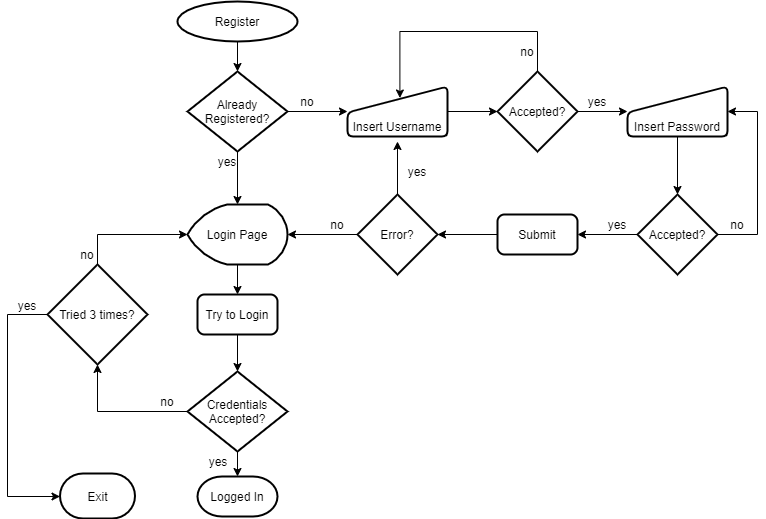

The diagram above was exported from draw.io. Its source (the exported page's mxGraphModel, read from the mxfile embedded in the PNG):
<mxGraphModel dx="1038" dy="548" grid="1" gridSize="10" guides="1" tooltips="1" connect="1" arrows="1" fold="1" page="1" pageScale="1" pageWidth="827" pageHeight="1169" math="0" shadow="0">
  <root>
    <mxCell id="WIyWlLk6GJQsqaUBKTNV-0" />
    <mxCell id="WIyWlLk6GJQsqaUBKTNV-1" parent="WIyWlLk6GJQsqaUBKTNV-0" />
    <mxCell id="-adDl5f17-c8SLOs7wPS-6" style="edgeStyle=orthogonalEdgeStyle;rounded=0;orthogonalLoop=1;jettySize=auto;html=1;entryX=0.5;entryY=0;entryDx=0;entryDy=0;labelBorderColor=none;" parent="WIyWlLk6GJQsqaUBKTNV-1" source="-adDl5f17-c8SLOs7wPS-4" target="-adDl5f17-c8SLOs7wPS-5" edge="1">
      <mxGeometry relative="1" as="geometry" />
    </mxCell>
    <mxCell id="-adDl5f17-c8SLOs7wPS-4" value="Register" style="strokeWidth=2;html=1;shape=mxgraph.flowchart.start_1;whiteSpace=wrap;fontFamily=Helvetica;fontSize=12;fontColor=#000000;align=center;strokeColor=#000000;fillColor=#ffffff;" parent="WIyWlLk6GJQsqaUBKTNV-1" vertex="1">
      <mxGeometry x="210" y="90" width="120" height="40" as="geometry" />
    </mxCell>
    <mxCell id="-adDl5f17-c8SLOs7wPS-24" value="" style="edgeStyle=orthogonalEdgeStyle;rounded=0;orthogonalLoop=1;jettySize=auto;html=1;entryX=0;entryY=0.5;entryDx=0;entryDy=0;" parent="WIyWlLk6GJQsqaUBKTNV-1" source="-adDl5f17-c8SLOs7wPS-5" target="f7QZCI-LOThq8HfhpQye-1" edge="1">
      <mxGeometry relative="1" as="geometry">
        <mxPoint x="370" y="200" as="targetPoint" />
      </mxGeometry>
    </mxCell>
    <mxCell id="f7QZCI-LOThq8HfhpQye-4" style="edgeStyle=orthogonalEdgeStyle;rounded=0;orthogonalLoop=1;jettySize=auto;html=1;exitX=0.5;exitY=1;exitDx=0;exitDy=0;entryX=0.5;entryY=0;entryDx=0;entryDy=0;entryPerimeter=0;" edge="1" parent="WIyWlLk6GJQsqaUBKTNV-1" source="-adDl5f17-c8SLOs7wPS-5" target="f7QZCI-LOThq8HfhpQye-2">
      <mxGeometry relative="1" as="geometry" />
    </mxCell>
    <mxCell id="-adDl5f17-c8SLOs7wPS-5" value="Already Registered?" style="strokeWidth=2;html=1;shape=mxgraph.flowchart.decision;whiteSpace=wrap;fontFamily=Helvetica;fontSize=12;fontColor=#000000;align=center;strokeColor=#000000;fillColor=#ffffff;" parent="WIyWlLk6GJQsqaUBKTNV-1" vertex="1">
      <mxGeometry x="220" y="160" width="100" height="80" as="geometry" />
    </mxCell>
    <mxCell id="-adDl5f17-c8SLOs7wPS-7" value="yes" style="text;html=1;strokeColor=none;fillColor=none;align=center;verticalAlign=middle;whiteSpace=wrap;rounded=0;" parent="WIyWlLk6GJQsqaUBKTNV-1" vertex="1">
      <mxGeometry x="240" y="240" width="40" height="20" as="geometry" />
    </mxCell>
    <mxCell id="-adDl5f17-c8SLOs7wPS-9" value="no" style="text;html=1;strokeColor=none;fillColor=none;align=center;verticalAlign=middle;whiteSpace=wrap;rounded=0;" parent="WIyWlLk6GJQsqaUBKTNV-1" vertex="1">
      <mxGeometry x="320" y="180" width="40" height="20" as="geometry" />
    </mxCell>
    <mxCell id="-adDl5f17-c8SLOs7wPS-17" value="" style="edgeStyle=orthogonalEdgeStyle;rounded=0;orthogonalLoop=1;jettySize=auto;html=1;entryX=0.5;entryY=0;entryDx=0;entryDy=0;" parent="WIyWlLk6GJQsqaUBKTNV-1" source="-adDl5f17-c8SLOs7wPS-11" target="-adDl5f17-c8SLOs7wPS-13" edge="1">
      <mxGeometry relative="1" as="geometry" />
    </mxCell>
    <mxCell id="-adDl5f17-c8SLOs7wPS-11" value="Try to Login" style="rounded=1;whiteSpace=wrap;html=1;absoluteArcSize=1;arcSize=14;strokeWidth=2;fontFamily=Helvetica;fontSize=12;fontColor=#000000;align=center;strokeColor=#000000;fillColor=#ffffff;" parent="WIyWlLk6GJQsqaUBKTNV-1" vertex="1">
      <mxGeometry x="230" y="383" width="80" height="40" as="geometry" />
    </mxCell>
    <mxCell id="-adDl5f17-c8SLOs7wPS-16" value="" style="edgeStyle=orthogonalEdgeStyle;rounded=0;orthogonalLoop=1;jettySize=auto;html=1;" parent="WIyWlLk6GJQsqaUBKTNV-1" source="-adDl5f17-c8SLOs7wPS-13" target="-adDl5f17-c8SLOs7wPS-15" edge="1">
      <mxGeometry relative="1" as="geometry" />
    </mxCell>
    <mxCell id="f7QZCI-LOThq8HfhpQye-10" style="edgeStyle=orthogonalEdgeStyle;rounded=0;orthogonalLoop=1;jettySize=auto;html=1;exitX=0;exitY=0.5;exitDx=0;exitDy=0;entryX=0.5;entryY=1;entryDx=0;entryDy=0;entryPerimeter=0;" edge="1" parent="WIyWlLk6GJQsqaUBKTNV-1" source="-adDl5f17-c8SLOs7wPS-13" target="f7QZCI-LOThq8HfhpQye-9">
      <mxGeometry relative="1" as="geometry" />
    </mxCell>
    <mxCell id="-adDl5f17-c8SLOs7wPS-13" value="Credentials Accepted?" style="strokeWidth=2;html=1;shape=mxgraph.flowchart.decision;whiteSpace=wrap;fontFamily=Helvetica;fontSize=12;fontColor=#000000;align=center;strokeColor=#000000;fillColor=#ffffff;" parent="WIyWlLk6GJQsqaUBKTNV-1" vertex="1">
      <mxGeometry x="220" y="460" width="100" height="80" as="geometry" />
    </mxCell>
    <mxCell id="-adDl5f17-c8SLOs7wPS-15" value="Logged In" style="strokeWidth=2;html=1;shape=mxgraph.flowchart.terminator;whiteSpace=wrap;fontFamily=Helvetica;fontSize=12;fontColor=#000000;align=center;strokeColor=#000000;fillColor=#ffffff;" parent="WIyWlLk6GJQsqaUBKTNV-1" vertex="1">
      <mxGeometry x="230" y="565" width="80" height="40" as="geometry" />
    </mxCell>
    <mxCell id="-adDl5f17-c8SLOs7wPS-18" value="yes" style="text;html=1;strokeColor=none;fillColor=none;align=center;verticalAlign=middle;whiteSpace=wrap;rounded=0;" parent="WIyWlLk6GJQsqaUBKTNV-1" vertex="1">
      <mxGeometry x="231" y="540" width="40" height="20" as="geometry" />
    </mxCell>
    <mxCell id="-adDl5f17-c8SLOs7wPS-21" value="no" style="text;html=1;strokeColor=none;fillColor=none;align=center;verticalAlign=middle;whiteSpace=wrap;rounded=0;" parent="WIyWlLk6GJQsqaUBKTNV-1" vertex="1">
      <mxGeometry x="180" y="480" width="40" height="20" as="geometry" />
    </mxCell>
    <mxCell id="-adDl5f17-c8SLOs7wPS-27" value="" style="edgeStyle=orthogonalEdgeStyle;rounded=0;orthogonalLoop=1;jettySize=auto;html=1;exitX=1;exitY=0.5;exitDx=0;exitDy=0;" parent="WIyWlLk6GJQsqaUBKTNV-1" source="f7QZCI-LOThq8HfhpQye-1" target="-adDl5f17-c8SLOs7wPS-26" edge="1">
      <mxGeometry relative="1" as="geometry">
        <mxPoint x="490" y="200" as="sourcePoint" />
      </mxGeometry>
    </mxCell>
    <mxCell id="-adDl5f17-c8SLOs7wPS-29" value="" style="edgeStyle=orthogonalEdgeStyle;rounded=0;orthogonalLoop=1;jettySize=auto;html=1;entryX=0.524;entryY=0.23;entryDx=0;entryDy=0;entryPerimeter=0;" parent="WIyWlLk6GJQsqaUBKTNV-1" source="-adDl5f17-c8SLOs7wPS-26" target="f7QZCI-LOThq8HfhpQye-1" edge="1">
      <mxGeometry relative="1" as="geometry">
        <mxPoint x="430" y="170" as="targetPoint" />
        <Array as="points">
          <mxPoint x="570" y="120" />
          <mxPoint x="432" y="120" />
        </Array>
      </mxGeometry>
    </mxCell>
    <mxCell id="-adDl5f17-c8SLOs7wPS-31" value="" style="edgeStyle=orthogonalEdgeStyle;rounded=0;orthogonalLoop=1;jettySize=auto;html=1;entryX=0;entryY=0.5;entryDx=0;entryDy=0;" parent="WIyWlLk6GJQsqaUBKTNV-1" source="-adDl5f17-c8SLOs7wPS-26" target="f7QZCI-LOThq8HfhpQye-0" edge="1">
      <mxGeometry relative="1" as="geometry">
        <mxPoint x="650" y="200" as="targetPoint" />
      </mxGeometry>
    </mxCell>
    <mxCell id="-adDl5f17-c8SLOs7wPS-26" value="Accepted?" style="strokeWidth=2;html=1;shape=mxgraph.flowchart.decision;whiteSpace=wrap;fontFamily=Helvetica;fontSize=12;fontColor=#000000;align=center;strokeColor=#000000;fillColor=#ffffff;" parent="WIyWlLk6GJQsqaUBKTNV-1" vertex="1">
      <mxGeometry x="530" y="160" width="80" height="80" as="geometry" />
    </mxCell>
    <mxCell id="-adDl5f17-c8SLOs7wPS-36" value="" style="edgeStyle=orthogonalEdgeStyle;rounded=0;orthogonalLoop=1;jettySize=auto;html=1;entryX=0.5;entryY=0;entryDx=0;entryDy=0;exitX=0.5;exitY=1;exitDx=0;exitDy=0;" parent="WIyWlLk6GJQsqaUBKTNV-1" source="f7QZCI-LOThq8HfhpQye-0" target="-adDl5f17-c8SLOs7wPS-37" edge="1">
      <mxGeometry relative="1" as="geometry">
        <mxPoint x="710" y="230" as="sourcePoint" />
        <mxPoint x="710" y="343" as="targetPoint" />
      </mxGeometry>
    </mxCell>
    <mxCell id="-adDl5f17-c8SLOs7wPS-33" value="no" style="text;html=1;strokeColor=none;fillColor=none;align=center;verticalAlign=middle;whiteSpace=wrap;rounded=0;" parent="WIyWlLk6GJQsqaUBKTNV-1" vertex="1">
      <mxGeometry x="540" y="130" width="40" height="20" as="geometry" />
    </mxCell>
    <mxCell id="-adDl5f17-c8SLOs7wPS-34" value="yes" style="text;html=1;strokeColor=none;fillColor=none;align=center;verticalAlign=middle;whiteSpace=wrap;rounded=0;" parent="WIyWlLk6GJQsqaUBKTNV-1" vertex="1">
      <mxGeometry x="610" y="180" width="40" height="20" as="geometry" />
    </mxCell>
    <mxCell id="-adDl5f17-c8SLOs7wPS-40" value="" style="edgeStyle=orthogonalEdgeStyle;rounded=0;orthogonalLoop=1;jettySize=auto;html=1;entryX=1;entryY=0.5;entryDx=0;entryDy=0;exitX=1;exitY=0.5;exitDx=0;exitDy=0;" parent="WIyWlLk6GJQsqaUBKTNV-1" source="-adDl5f17-c8SLOs7wPS-37" target="f7QZCI-LOThq8HfhpQye-0" edge="1">
      <mxGeometry relative="1" as="geometry">
        <mxPoint x="770" y="200" as="targetPoint" />
        <Array as="points">
          <mxPoint x="790" y="323" />
          <mxPoint x="790" y="200" />
        </Array>
      </mxGeometry>
    </mxCell>
    <mxCell id="-adDl5f17-c8SLOs7wPS-47" value="" style="edgeStyle=orthogonalEdgeStyle;rounded=0;orthogonalLoop=1;jettySize=auto;html=1;entryX=1;entryY=0.5;entryDx=0;entryDy=0;" parent="WIyWlLk6GJQsqaUBKTNV-1" source="-adDl5f17-c8SLOs7wPS-37" target="-adDl5f17-c8SLOs7wPS-49" edge="1">
      <mxGeometry relative="1" as="geometry">
        <mxPoint x="550" y="323" as="targetPoint" />
      </mxGeometry>
    </mxCell>
    <mxCell id="-adDl5f17-c8SLOs7wPS-37" value="Accepted?" style="strokeWidth=2;html=1;shape=mxgraph.flowchart.decision;whiteSpace=wrap;fontFamily=Helvetica;fontSize=12;fontColor=#000000;align=center;strokeColor=#000000;fillColor=#ffffff;" parent="WIyWlLk6GJQsqaUBKTNV-1" vertex="1">
      <mxGeometry x="670" y="283" width="80" height="80" as="geometry" />
    </mxCell>
    <mxCell id="-adDl5f17-c8SLOs7wPS-41" value="no" style="text;html=1;strokeColor=none;fillColor=none;align=center;verticalAlign=middle;whiteSpace=wrap;rounded=0;" parent="WIyWlLk6GJQsqaUBKTNV-1" vertex="1">
      <mxGeometry x="750" y="303" width="40" height="20" as="geometry" />
    </mxCell>
    <mxCell id="-adDl5f17-c8SLOs7wPS-42" value="yes" style="text;html=1;strokeColor=none;fillColor=none;align=center;verticalAlign=middle;whiteSpace=wrap;rounded=0;" parent="WIyWlLk6GJQsqaUBKTNV-1" vertex="1">
      <mxGeometry x="630" y="303" width="40" height="20" as="geometry" />
    </mxCell>
    <mxCell id="-adDl5f17-c8SLOs7wPS-52" value="" style="edgeStyle=orthogonalEdgeStyle;rounded=0;orthogonalLoop=1;jettySize=auto;html=1;" parent="WIyWlLk6GJQsqaUBKTNV-1" source="-adDl5f17-c8SLOs7wPS-49" target="-adDl5f17-c8SLOs7wPS-53" edge="1">
      <mxGeometry relative="1" as="geometry">
        <mxPoint x="460" y="323" as="targetPoint" />
      </mxGeometry>
    </mxCell>
    <mxCell id="-adDl5f17-c8SLOs7wPS-49" value="Submit" style="rounded=1;whiteSpace=wrap;html=1;absoluteArcSize=1;arcSize=14;strokeWidth=2;fontFamily=Helvetica;fontSize=12;fontColor=#000000;align=center;strokeColor=#000000;fillColor=#ffffff;" parent="WIyWlLk6GJQsqaUBKTNV-1" vertex="1">
      <mxGeometry x="530" y="303" width="80" height="40" as="geometry" />
    </mxCell>
    <mxCell id="-adDl5f17-c8SLOs7wPS-55" style="edgeStyle=orthogonalEdgeStyle;rounded=0;orthogonalLoop=1;jettySize=auto;html=1;exitX=0.5;exitY=0;exitDx=0;exitDy=0;entryX=0.5;entryY=1;entryDx=0;entryDy=0;" parent="WIyWlLk6GJQsqaUBKTNV-1" source="-adDl5f17-c8SLOs7wPS-53" edge="1">
      <mxGeometry relative="1" as="geometry">
        <mxPoint x="430" y="230" as="targetPoint" />
      </mxGeometry>
    </mxCell>
    <mxCell id="f7QZCI-LOThq8HfhpQye-6" style="edgeStyle=orthogonalEdgeStyle;rounded=0;orthogonalLoop=1;jettySize=auto;html=1;exitX=0;exitY=0.5;exitDx=0;exitDy=0;" edge="1" parent="WIyWlLk6GJQsqaUBKTNV-1" source="-adDl5f17-c8SLOs7wPS-53" target="f7QZCI-LOThq8HfhpQye-2">
      <mxGeometry relative="1" as="geometry" />
    </mxCell>
    <mxCell id="-adDl5f17-c8SLOs7wPS-53" value="Error?" style="strokeWidth=2;html=1;shape=mxgraph.flowchart.decision;whiteSpace=wrap;fontFamily=Helvetica;fontSize=12;fontColor=#000000;align=center;strokeColor=#000000;fillColor=#ffffff;" parent="WIyWlLk6GJQsqaUBKTNV-1" vertex="1">
      <mxGeometry x="390" y="283" width="80" height="80" as="geometry" />
    </mxCell>
    <mxCell id="-adDl5f17-c8SLOs7wPS-56" value="no" style="text;html=1;strokeColor=none;fillColor=none;align=center;verticalAlign=middle;whiteSpace=wrap;rounded=0;" parent="WIyWlLk6GJQsqaUBKTNV-1" vertex="1">
      <mxGeometry x="350" y="303" width="40" height="20" as="geometry" />
    </mxCell>
    <mxCell id="-adDl5f17-c8SLOs7wPS-57" value="yes" style="text;html=1;strokeColor=none;fillColor=none;align=center;verticalAlign=middle;whiteSpace=wrap;rounded=0;" parent="WIyWlLk6GJQsqaUBKTNV-1" vertex="1">
      <mxGeometry x="430" y="250" width="40" height="20" as="geometry" />
    </mxCell>
    <mxCell id="f7QZCI-LOThq8HfhpQye-0" value="Insert Password" style="html=1;strokeWidth=2;shape=manualInput;whiteSpace=wrap;rounded=1;size=26;arcSize=11;verticalAlign=bottom;" vertex="1" parent="WIyWlLk6GJQsqaUBKTNV-1">
      <mxGeometry x="660" y="175" width="100" height="50" as="geometry" />
    </mxCell>
    <mxCell id="f7QZCI-LOThq8HfhpQye-1" value="Insert Username" style="html=1;strokeWidth=2;shape=manualInput;whiteSpace=wrap;rounded=1;size=26;arcSize=11;align=center;verticalAlign=bottom;" vertex="1" parent="WIyWlLk6GJQsqaUBKTNV-1">
      <mxGeometry x="380" y="175" width="100" height="50" as="geometry" />
    </mxCell>
    <mxCell id="f7QZCI-LOThq8HfhpQye-3" style="edgeStyle=orthogonalEdgeStyle;rounded=0;orthogonalLoop=1;jettySize=auto;html=1;exitX=0.5;exitY=1;exitDx=0;exitDy=0;exitPerimeter=0;entryX=0.5;entryY=0;entryDx=0;entryDy=0;" edge="1" parent="WIyWlLk6GJQsqaUBKTNV-1" source="f7QZCI-LOThq8HfhpQye-2" target="-adDl5f17-c8SLOs7wPS-11">
      <mxGeometry relative="1" as="geometry" />
    </mxCell>
    <mxCell id="f7QZCI-LOThq8HfhpQye-2" value="Login Page" style="strokeWidth=2;html=1;shape=mxgraph.flowchart.display;whiteSpace=wrap;" vertex="1" parent="WIyWlLk6GJQsqaUBKTNV-1">
      <mxGeometry x="220" y="293" width="100" height="60" as="geometry" />
    </mxCell>
    <mxCell id="f7QZCI-LOThq8HfhpQye-11" style="edgeStyle=orthogonalEdgeStyle;rounded=0;orthogonalLoop=1;jettySize=auto;html=1;exitX=0.5;exitY=0;exitDx=0;exitDy=0;exitPerimeter=0;entryX=0;entryY=0.5;entryDx=0;entryDy=0;entryPerimeter=0;" edge="1" parent="WIyWlLk6GJQsqaUBKTNV-1" source="f7QZCI-LOThq8HfhpQye-9" target="f7QZCI-LOThq8HfhpQye-2">
      <mxGeometry relative="1" as="geometry" />
    </mxCell>
    <mxCell id="f7QZCI-LOThq8HfhpQye-13" value="" style="edgeStyle=orthogonalEdgeStyle;rounded=0;orthogonalLoop=1;jettySize=auto;html=1;" edge="1" parent="WIyWlLk6GJQsqaUBKTNV-1" source="f7QZCI-LOThq8HfhpQye-9" target="f7QZCI-LOThq8HfhpQye-15">
      <mxGeometry relative="1" as="geometry">
        <mxPoint x="70" y="585" as="targetPoint" />
        <Array as="points">
          <mxPoint x="40" y="403" />
          <mxPoint x="40" y="585" />
        </Array>
      </mxGeometry>
    </mxCell>
    <mxCell id="f7QZCI-LOThq8HfhpQye-9" value="Tried 3 times?" style="strokeWidth=2;html=1;shape=mxgraph.flowchart.decision;whiteSpace=wrap;align=center;" vertex="1" parent="WIyWlLk6GJQsqaUBKTNV-1">
      <mxGeometry x="80" y="353" width="100" height="100" as="geometry" />
    </mxCell>
    <mxCell id="f7QZCI-LOThq8HfhpQye-15" value="Exit" style="strokeWidth=2;html=1;shape=mxgraph.flowchart.terminator;whiteSpace=wrap;" vertex="1" parent="WIyWlLk6GJQsqaUBKTNV-1">
      <mxGeometry x="92.5" y="562" width="75" height="45" as="geometry" />
    </mxCell>
    <mxCell id="f7QZCI-LOThq8HfhpQye-16" value="no" style="text;html=1;strokeColor=none;fillColor=none;align=center;verticalAlign=middle;whiteSpace=wrap;rounded=0;" vertex="1" parent="WIyWlLk6GJQsqaUBKTNV-1">
      <mxGeometry x="100" y="333" width="40" height="20" as="geometry" />
    </mxCell>
    <mxCell id="f7QZCI-LOThq8HfhpQye-17" value="yes" style="text;html=1;strokeColor=none;fillColor=none;align=center;verticalAlign=middle;whiteSpace=wrap;rounded=0;" vertex="1" parent="WIyWlLk6GJQsqaUBKTNV-1">
      <mxGeometry x="40" y="384" width="40" height="20" as="geometry" />
    </mxCell>
  </root>
</mxGraphModel>